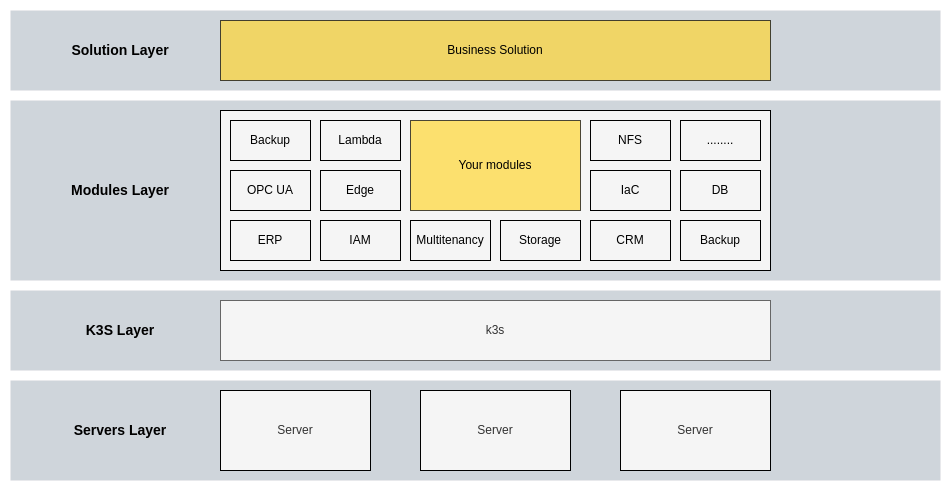

The diagram above was exported from draw.io. Its source (the exported page's mxGraphModel, read from the mxfile embedded in the PNG):
<mxGraphModel dx="1422" dy="1849" grid="1" gridSize="10" guides="1" tooltips="1" connect="1" arrows="1" fold="1" page="1" pageScale="1" pageWidth="827" pageHeight="1169" math="0" shadow="0">
  <root>
    <mxCell id="0" />
    <mxCell id="1" parent="0" />
    <mxCell id="joCLvQwMSILQqRdfbv4C-36" value="" style="rounded=0;whiteSpace=wrap;html=1;strokeColor=none;strokeWidth=1;fontSize=14;fillColor=#647687;fontColor=#ffffff;opacity=30;" vertex="1" parent="1">
      <mxGeometry x="70" y="-10" width="930" height="80" as="geometry" />
    </mxCell>
    <mxCell id="joCLvQwMSILQqRdfbv4C-34" value="" style="rounded=0;whiteSpace=wrap;html=1;strokeColor=none;strokeWidth=1;fontSize=14;fillColor=#647687;fontColor=#ffffff;opacity=30;" vertex="1" parent="1">
      <mxGeometry x="70" y="270" width="930" height="80" as="geometry" />
    </mxCell>
    <mxCell id="joCLvQwMSILQqRdfbv4C-35" value="" style="rounded=0;whiteSpace=wrap;html=1;strokeColor=none;strokeWidth=1;fontSize=14;fillColor=#647687;fontColor=#ffffff;opacity=30;" vertex="1" parent="1">
      <mxGeometry x="70" y="80" width="930" height="180" as="geometry" />
    </mxCell>
    <mxCell id="joCLvQwMSILQqRdfbv4C-33" value="" style="rounded=0;whiteSpace=wrap;html=1;strokeColor=none;strokeWidth=1;fontSize=14;fillColor=#647687;fontColor=#ffffff;opacity=30;" vertex="1" parent="1">
      <mxGeometry x="70" y="360" width="930" height="100" as="geometry" />
    </mxCell>
    <mxCell id="joCLvQwMSILQqRdfbv4C-4" value="Server" style="rounded=0;whiteSpace=wrap;html=1;fillColor=#f5f5f5;fontColor=#333333;strokeColor=default;" vertex="1" parent="1">
      <mxGeometry x="680" y="370" width="150" height="80" as="geometry" />
    </mxCell>
    <mxCell id="joCLvQwMSILQqRdfbv4C-5" value="k3s" style="rounded=0;whiteSpace=wrap;html=1;fillColor=#f5f5f5;strokeColor=#666666;fontColor=#333333;" vertex="1" parent="1">
      <mxGeometry x="280" y="280" width="550" height="60" as="geometry" />
    </mxCell>
    <mxCell id="joCLvQwMSILQqRdfbv4C-8" value="" style="rounded=0;whiteSpace=wrap;html=1;strokeWidth=1;fillColor=#F5F5F5;gradientColor=none;" vertex="1" parent="1">
      <mxGeometry x="280" y="90" width="550" height="160" as="geometry" />
    </mxCell>
    <mxCell id="joCLvQwMSILQqRdfbv4C-9" value="Business Solution" style="rounded=0;whiteSpace=wrap;html=1;strokeWidth=1;fillColor=#FFD835;strokeColor=default;opacity=70;" vertex="1" parent="1">
      <mxGeometry x="280" width="550" height="60" as="geometry" />
    </mxCell>
    <mxCell id="joCLvQwMSILQqRdfbv4C-10" value="Multitenancy" style="rounded=0;whiteSpace=wrap;html=1;strokeColor=default;strokeWidth=1;fillColor=#F5F5F5;gradientColor=none;" vertex="1" parent="1">
      <mxGeometry x="470" y="200" width="80" height="40" as="geometry" />
    </mxCell>
    <mxCell id="joCLvQwMSILQqRdfbv4C-11" value="IAM" style="rounded=0;whiteSpace=wrap;html=1;strokeColor=default;strokeWidth=1;fillColor=#F5F5F5;gradientColor=none;" vertex="1" parent="1">
      <mxGeometry x="380" y="200" width="80" height="40" as="geometry" />
    </mxCell>
    <mxCell id="joCLvQwMSILQqRdfbv4C-12" value="ERP" style="rounded=0;whiteSpace=wrap;html=1;strokeColor=default;strokeWidth=1;fillColor=#F5F5F5;gradientColor=none;" vertex="1" parent="1">
      <mxGeometry x="290" y="200" width="80" height="40" as="geometry" />
    </mxCell>
    <mxCell id="joCLvQwMSILQqRdfbv4C-13" value="OPC UA" style="rounded=0;whiteSpace=wrap;html=1;strokeColor=default;strokeWidth=1;fillColor=#F5F5F5;gradientColor=none;" vertex="1" parent="1">
      <mxGeometry x="290" y="150" width="80" height="40" as="geometry" />
    </mxCell>
    <mxCell id="joCLvQwMSILQqRdfbv4C-14" value="Edge" style="rounded=0;whiteSpace=wrap;html=1;strokeColor=default;strokeWidth=1;fillColor=#F5F5F5;gradientColor=none;" vertex="1" parent="1">
      <mxGeometry x="380" y="150" width="80" height="40" as="geometry" />
    </mxCell>
    <mxCell id="joCLvQwMSILQqRdfbv4C-15" value="Storage" style="rounded=0;whiteSpace=wrap;html=1;strokeColor=default;strokeWidth=1;fillColor=#F5F5F5;gradientColor=none;" vertex="1" parent="1">
      <mxGeometry x="560" y="200" width="80" height="40" as="geometry" />
    </mxCell>
    <mxCell id="joCLvQwMSILQqRdfbv4C-16" value="CRM" style="rounded=0;whiteSpace=wrap;html=1;strokeColor=default;strokeWidth=1;fillColor=#F5F5F5;gradientColor=none;" vertex="1" parent="1">
      <mxGeometry x="650" y="200" width="80" height="40" as="geometry" />
    </mxCell>
    <mxCell id="joCLvQwMSILQqRdfbv4C-17" value="IaC" style="rounded=0;whiteSpace=wrap;html=1;strokeColor=default;strokeWidth=1;fillColor=#F5F5F5;gradientColor=none;" vertex="1" parent="1">
      <mxGeometry x="650" y="150" width="80" height="40" as="geometry" />
    </mxCell>
    <mxCell id="joCLvQwMSILQqRdfbv4C-18" value="DB" style="rounded=0;whiteSpace=wrap;html=1;strokeColor=default;strokeWidth=1;fillColor=#F5F5F5;gradientColor=none;" vertex="1" parent="1">
      <mxGeometry x="740" y="150" width="80" height="40" as="geometry" />
    </mxCell>
    <mxCell id="joCLvQwMSILQqRdfbv4C-19" value="........" style="rounded=0;whiteSpace=wrap;html=1;strokeColor=default;strokeWidth=1;fillColor=#F5F5F5;gradientColor=none;" vertex="1" parent="1">
      <mxGeometry x="740" y="100" width="80" height="40" as="geometry" />
    </mxCell>
    <mxCell id="joCLvQwMSILQqRdfbv4C-21" value="Your modules" style="rounded=0;whiteSpace=wrap;html=1;strokeColor=default;strokeWidth=1;fillColor=#FFD835;opacity=70;" vertex="1" parent="1">
      <mxGeometry x="470" y="100" width="170" height="90" as="geometry" />
    </mxCell>
    <mxCell id="joCLvQwMSILQqRdfbv4C-22" value="Backup" style="rounded=0;whiteSpace=wrap;html=1;strokeColor=default;strokeWidth=1;fillColor=#F5F5F5;gradientColor=none;" vertex="1" parent="1">
      <mxGeometry x="290" y="100" width="80" height="40" as="geometry" />
    </mxCell>
    <mxCell id="joCLvQwMSILQqRdfbv4C-23" value="Lambda" style="rounded=0;whiteSpace=wrap;html=1;strokeColor=default;strokeWidth=1;fillColor=#F5F5F5;gradientColor=none;" vertex="1" parent="1">
      <mxGeometry x="380" y="100" width="80" height="40" as="geometry" />
    </mxCell>
    <mxCell id="joCLvQwMSILQqRdfbv4C-24" value="NFS" style="rounded=0;whiteSpace=wrap;html=1;strokeColor=default;strokeWidth=1;fillColor=#F5F5F5;gradientColor=none;" vertex="1" parent="1">
      <mxGeometry x="650" y="100" width="80" height="40" as="geometry" />
    </mxCell>
    <mxCell id="joCLvQwMSILQqRdfbv4C-25" value="Backup" style="rounded=0;whiteSpace=wrap;html=1;strokeColor=default;strokeWidth=1;fillColor=#F5F5F5;gradientColor=none;" vertex="1" parent="1">
      <mxGeometry x="740" y="200" width="80" height="40" as="geometry" />
    </mxCell>
    <mxCell id="joCLvQwMSILQqRdfbv4C-26" value="Server" style="rounded=0;whiteSpace=wrap;html=1;fillColor=#f5f5f5;fontColor=#333333;strokeColor=default;" vertex="1" parent="1">
      <mxGeometry x="280" y="370" width="150" height="80" as="geometry" />
    </mxCell>
    <mxCell id="joCLvQwMSILQqRdfbv4C-27" value="Server" style="rounded=0;whiteSpace=wrap;html=1;fillColor=#f5f5f5;fontColor=#333333;strokeColor=default;" vertex="1" parent="1">
      <mxGeometry x="480" y="370" width="150" height="80" as="geometry" />
    </mxCell>
    <mxCell id="joCLvQwMSILQqRdfbv4C-28" value="Servers Layer" style="text;html=1;strokeColor=none;fillColor=none;align=center;verticalAlign=middle;whiteSpace=wrap;rounded=0;strokeWidth=1;fontSize=14;fontStyle=1" vertex="1" parent="1">
      <mxGeometry x="120" y="395" width="120" height="30" as="geometry" />
    </mxCell>
    <mxCell id="joCLvQwMSILQqRdfbv4C-29" value="K3S Layer" style="text;html=1;strokeColor=none;fillColor=none;align=center;verticalAlign=middle;whiteSpace=wrap;rounded=0;strokeWidth=1;fontSize=14;fontStyle=1" vertex="1" parent="1">
      <mxGeometry x="120" y="295" width="120" height="30" as="geometry" />
    </mxCell>
    <mxCell id="joCLvQwMSILQqRdfbv4C-30" value="Modules Layer" style="text;html=1;strokeColor=none;fillColor=none;align=center;verticalAlign=middle;whiteSpace=wrap;rounded=0;strokeWidth=1;fontSize=14;fontStyle=1" vertex="1" parent="1">
      <mxGeometry x="120" y="155" width="120" height="30" as="geometry" />
    </mxCell>
    <mxCell id="joCLvQwMSILQqRdfbv4C-31" value="Solution Layer" style="text;html=1;strokeColor=none;fillColor=none;align=center;verticalAlign=middle;whiteSpace=wrap;rounded=0;strokeWidth=1;fontSize=14;fontStyle=1" vertex="1" parent="1">
      <mxGeometry x="120" y="15" width="120" height="30" as="geometry" />
    </mxCell>
  </root>
</mxGraphModel>